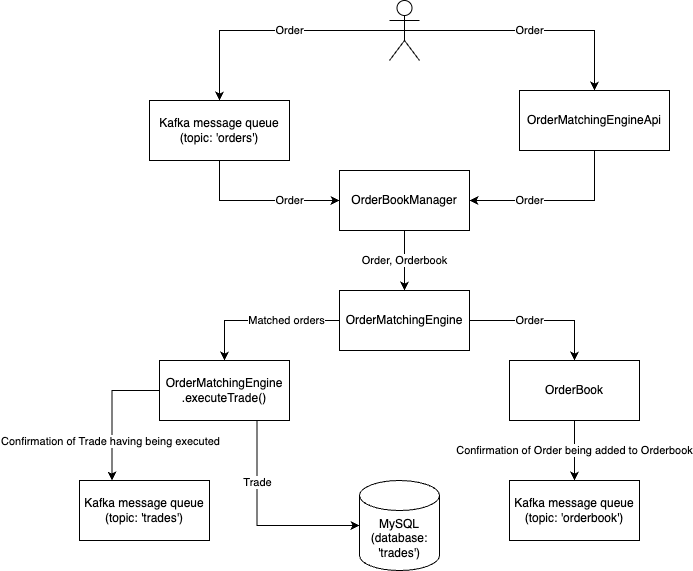

The diagram above was exported from draw.io. Its source (the exported page's mxGraphModel, read from the mxfile embedded in the PNG):
<mxGraphModel dx="929" dy="1650" grid="1" gridSize="10" guides="1" tooltips="1" connect="1" arrows="1" fold="1" page="1" pageScale="1" pageWidth="850" pageHeight="1100" math="0" shadow="0">
  <root>
    <mxCell id="0" />
    <mxCell id="1" parent="0" />
    <mxCell id="JJldGC49nwmY5sy6Yzqs-18" value="Order" style="edgeStyle=orthogonalEdgeStyle;rounded=0;orthogonalLoop=1;jettySize=auto;html=1;exitX=0.5;exitY=1;exitDx=0;exitDy=0;entryX=1;entryY=0.5;entryDx=0;entryDy=0;" edge="1" parent="1" source="JJldGC49nwmY5sy6Yzqs-1" target="JJldGC49nwmY5sy6Yzqs-2">
      <mxGeometry x="0.3143" relative="1" as="geometry">
        <mxPoint as="offset" />
      </mxGeometry>
    </mxCell>
    <mxCell id="JJldGC49nwmY5sy6Yzqs-1" value="OrderMatchingEngineApi" style="rounded=0;whiteSpace=wrap;html=1;" vertex="1" parent="1">
      <mxGeometry x="570" y="-40" width="150" height="60" as="geometry" />
    </mxCell>
    <mxCell id="JJldGC49nwmY5sy6Yzqs-19" value="Order, Orderbook" style="edgeStyle=orthogonalEdgeStyle;rounded=0;orthogonalLoop=1;jettySize=auto;html=1;exitX=0.5;exitY=1;exitDx=0;exitDy=0;entryX=0.5;entryY=0;entryDx=0;entryDy=0;" edge="1" parent="1" source="JJldGC49nwmY5sy6Yzqs-2" target="JJldGC49nwmY5sy6Yzqs-11">
      <mxGeometry relative="1" as="geometry" />
    </mxCell>
    <mxCell id="JJldGC49nwmY5sy6Yzqs-2" value="OrderBookManager" style="rounded=0;whiteSpace=wrap;html=1;" vertex="1" parent="1">
      <mxGeometry x="390" y="40" width="130" height="60" as="geometry" />
    </mxCell>
    <mxCell id="JJldGC49nwmY5sy6Yzqs-14" value="Order" style="edgeStyle=orthogonalEdgeStyle;rounded=0;orthogonalLoop=1;jettySize=auto;html=1;exitX=0.5;exitY=0.5;exitDx=0;exitDy=0;exitPerimeter=0;entryX=0.5;entryY=0;entryDx=0;entryDy=0;" edge="1" parent="1" source="JJldGC49nwmY5sy6Yzqs-3" target="JJldGC49nwmY5sy6Yzqs-6">
      <mxGeometry x="-0.098" relative="1" as="geometry">
        <mxPoint as="offset" />
      </mxGeometry>
    </mxCell>
    <mxCell id="JJldGC49nwmY5sy6Yzqs-15" value="Order" style="edgeStyle=orthogonalEdgeStyle;rounded=0;orthogonalLoop=1;jettySize=auto;html=1;exitX=0.5;exitY=0.5;exitDx=0;exitDy=0;exitPerimeter=0;entryX=0.5;entryY=0;entryDx=0;entryDy=0;" edge="1" parent="1" source="JJldGC49nwmY5sy6Yzqs-3" target="JJldGC49nwmY5sy6Yzqs-1">
      <mxGeometry relative="1" as="geometry" />
    </mxCell>
    <mxCell id="JJldGC49nwmY5sy6Yzqs-3" value="" style="shape=umlActor;verticalLabelPosition=bottom;verticalAlign=top;html=1;outlineConnect=0;" vertex="1" parent="1">
      <mxGeometry x="440" y="-130" width="30" height="60" as="geometry" />
    </mxCell>
    <mxCell id="JJldGC49nwmY5sy6Yzqs-16" value="Order" style="edgeStyle=orthogonalEdgeStyle;rounded=0;orthogonalLoop=1;jettySize=auto;html=1;exitX=0.5;exitY=1;exitDx=0;exitDy=0;entryX=0;entryY=0.5;entryDx=0;entryDy=0;" edge="1" parent="1" source="JJldGC49nwmY5sy6Yzqs-6" target="JJldGC49nwmY5sy6Yzqs-2">
      <mxGeometry x="0.375" relative="1" as="geometry">
        <mxPoint as="offset" />
      </mxGeometry>
    </mxCell>
    <mxCell id="JJldGC49nwmY5sy6Yzqs-6" value="Kafka message queue&lt;br&gt;(topic: 'orders')" style="rounded=0;whiteSpace=wrap;html=1;" vertex="1" parent="1">
      <mxGeometry x="200" y="-30" width="140" height="60" as="geometry" />
    </mxCell>
    <mxCell id="JJldGC49nwmY5sy6Yzqs-21" value="Order" style="edgeStyle=orthogonalEdgeStyle;rounded=0;orthogonalLoop=1;jettySize=auto;html=1;exitX=1;exitY=0.5;exitDx=0;exitDy=0;" edge="1" parent="1" source="JJldGC49nwmY5sy6Yzqs-11" target="JJldGC49nwmY5sy6Yzqs-13">
      <mxGeometry x="-0.1724" relative="1" as="geometry">
        <mxPoint as="offset" />
      </mxGeometry>
    </mxCell>
    <mxCell id="JJldGC49nwmY5sy6Yzqs-26" value="Matched orders" style="edgeStyle=orthogonalEdgeStyle;rounded=0;orthogonalLoop=1;jettySize=auto;html=1;exitX=0;exitY=0.5;exitDx=0;exitDy=0;entryX=0.5;entryY=0;entryDx=0;entryDy=0;" edge="1" parent="1" source="JJldGC49nwmY5sy6Yzqs-11" target="JJldGC49nwmY5sy6Yzqs-25">
      <mxGeometry x="-0.3143" relative="1" as="geometry">
        <mxPoint as="offset" />
      </mxGeometry>
    </mxCell>
    <mxCell id="JJldGC49nwmY5sy6Yzqs-11" value="OrderMatchingEngine" style="rounded=0;whiteSpace=wrap;html=1;" vertex="1" parent="1">
      <mxGeometry x="390" y="160" width="130" height="60" as="geometry" />
    </mxCell>
    <mxCell id="JJldGC49nwmY5sy6Yzqs-23" value="Confirmation of Order being added to Orderbook" style="edgeStyle=orthogonalEdgeStyle;rounded=0;orthogonalLoop=1;jettySize=auto;html=1;exitX=0.5;exitY=1;exitDx=0;exitDy=0;entryX=0.5;entryY=0;entryDx=0;entryDy=0;" edge="1" parent="1" source="JJldGC49nwmY5sy6Yzqs-13" target="JJldGC49nwmY5sy6Yzqs-22">
      <mxGeometry relative="1" as="geometry" />
    </mxCell>
    <mxCell id="JJldGC49nwmY5sy6Yzqs-13" value="OrderBook" style="rounded=0;whiteSpace=wrap;html=1;" vertex="1" parent="1">
      <mxGeometry x="560" y="230" width="130" height="60" as="geometry" />
    </mxCell>
    <mxCell id="JJldGC49nwmY5sy6Yzqs-22" value="Kafka message queue&lt;br&gt;(topic: 'orderbook')" style="rounded=0;whiteSpace=wrap;html=1;" vertex="1" parent="1">
      <mxGeometry x="560" y="350" width="130" height="60" as="geometry" />
    </mxCell>
    <mxCell id="JJldGC49nwmY5sy6Yzqs-36" value="Confirmation of Trade having being executed" style="edgeStyle=orthogonalEdgeStyle;rounded=0;orthogonalLoop=1;jettySize=auto;html=1;exitX=0;exitY=0.5;exitDx=0;exitDy=0;entryX=0.25;entryY=0;entryDx=0;entryDy=0;" edge="1" parent="1" source="JJldGC49nwmY5sy6Yzqs-25" target="JJldGC49nwmY5sy6Yzqs-35">
      <mxGeometry x="0.4182" y="-2" relative="1" as="geometry">
        <mxPoint as="offset" />
      </mxGeometry>
    </mxCell>
    <mxCell id="JJldGC49nwmY5sy6Yzqs-25" value="OrderMatchingEngine&lt;br&gt;.executeTrade()" style="rounded=0;whiteSpace=wrap;html=1;" vertex="1" parent="1">
      <mxGeometry x="210" y="230" width="130" height="60" as="geometry" />
    </mxCell>
    <mxCell id="JJldGC49nwmY5sy6Yzqs-27" value="MySQL&lt;br&gt;(database: 'trades')" style="shape=cylinder3;whiteSpace=wrap;html=1;boundedLbl=1;backgroundOutline=1;size=15;" vertex="1" parent="1">
      <mxGeometry x="410" y="350" width="80" height="90" as="geometry" />
    </mxCell>
    <mxCell id="JJldGC49nwmY5sy6Yzqs-29" value="Trade" style="edgeStyle=orthogonalEdgeStyle;rounded=0;orthogonalLoop=1;jettySize=auto;html=1;exitX=0.75;exitY=1;exitDx=0;exitDy=0;entryX=0;entryY=0.5;entryDx=0;entryDy=0;entryPerimeter=0;" edge="1" parent="1" source="JJldGC49nwmY5sy6Yzqs-25" target="JJldGC49nwmY5sy6Yzqs-27">
      <mxGeometry x="-0.403" relative="1" as="geometry">
        <mxPoint as="offset" />
      </mxGeometry>
    </mxCell>
    <mxCell id="JJldGC49nwmY5sy6Yzqs-35" value="Kafka message queue&lt;br&gt;(topic: 'trades')" style="rounded=0;whiteSpace=wrap;html=1;" vertex="1" parent="1">
      <mxGeometry x="130" y="350" width="130" height="60" as="geometry" />
    </mxCell>
  </root>
</mxGraphModel>